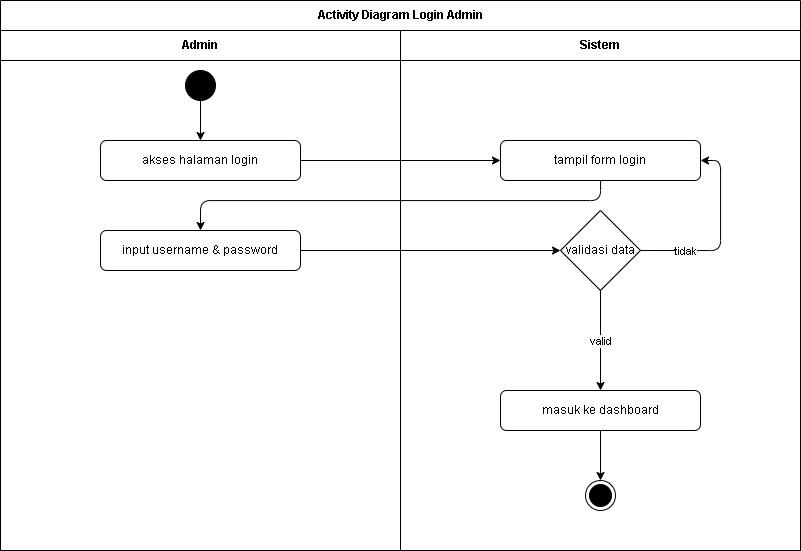

The diagram above was exported from draw.io. Its source (the exported page's mxGraphModel, read from the mxfile embedded in the PNG):
<mxGraphModel dx="827" dy="751" grid="1" gridSize="10" guides="1" tooltips="1" connect="1" arrows="1" fold="1" page="1" pageScale="1" pageWidth="827" pageHeight="1169" math="0" shadow="0">
  <root>
    <mxCell id="0" />
    <mxCell id="1" parent="0" />
    <mxCell id="pool" value="Activity Diagram Login Admin" style="swimlane;html=1;childLayout=stackLayout;horizontal=1;startSize=30;horizontalStack=1;resizeParent=1;resizeParentMax=0;resizeLast=0;collapsible=1;marginBottom=0;whiteSpace=wrap;" parent="1" vertex="1">
      <mxGeometry x="40" y="40" width="800" height="550" as="geometry" />
    </mxCell>
    <mxCell id="lane1" value="Admin" style="swimlane;html=1;startSize=30;whiteSpace=wrap;" parent="pool" vertex="1">
      <mxGeometry y="30" width="400" height="520" as="geometry" />
    </mxCell>
    <mxCell id="start" value="" style="ellipse;whiteSpace=wrap;html=1;aspect=fixed;fillColor=#000000;" parent="lane1" vertex="1">
      <mxGeometry x="185" y="40" width="30" height="30" as="geometry" />
    </mxCell>
    <mxCell id="akses_login" value="akses halaman login" style="rounded=1;whiteSpace=wrap;html=1;" parent="lane1" vertex="1">
      <mxGeometry x="100" y="110" width="200" height="40" as="geometry" />
    </mxCell>
    <mxCell id="input_auth" value="input username &amp; password" style="rounded=1;whiteSpace=wrap;html=1;" parent="lane1" vertex="1">
      <mxGeometry x="100" y="200" width="200" height="40" as="geometry" />
    </mxCell>
    <mxCell id="lane2" value="Sistem" style="swimlane;html=1;startSize=30;whiteSpace=wrap;" parent="pool" vertex="1">
      <mxGeometry x="400" y="30" width="400" height="520" as="geometry" />
    </mxCell>
    <mxCell id="tampil_form" value="tampil form login" style="rounded=1;whiteSpace=wrap;html=1;" parent="lane2" vertex="1">
      <mxGeometry x="100" y="110" width="200" height="40" as="geometry" />
    </mxCell>
    <mxCell id="4" value="" style="edgeStyle=orthogonalEdgeStyle;html=1;entryX=1;entryY=0.5;entryDx=0;entryDy=0;exitX=1;exitY=0.5;exitDx=0;exitDy=0;" edge="1" parent="lane2" source="validasi" target="tampil_form">
      <mxGeometry relative="1" as="geometry">
        <mxPoint x="360.0000000000002" y="220" as="targetPoint" />
        <Array as="points">
          <mxPoint x="320" y="220" />
          <mxPoint x="320" y="130" />
        </Array>
      </mxGeometry>
    </mxCell>
    <mxCell id="5" value="tidak" style="edgeLabel;html=1;align=center;verticalAlign=middle;resizable=0;points=[];" vertex="1" connectable="0" parent="4">
      <mxGeometry x="-0.5333" relative="1" as="geometry">
        <mxPoint as="offset" />
      </mxGeometry>
    </mxCell>
    <mxCell id="validasi" value="validasi data" style="rhombus;whiteSpace=wrap;html=1;" parent="lane2" vertex="1">
      <mxGeometry x="160" y="180" width="80" height="80" as="geometry" />
    </mxCell>
    <mxCell id="dashboard" value="masuk ke dashboard" style="rounded=1;whiteSpace=wrap;html=1;" parent="lane2" vertex="1">
      <mxGeometry x="100" y="360" width="200" height="40" as="geometry" />
    </mxCell>
    <mxCell id="end" value="" style="ellipse;html=1;shape=endState;fillColor=#000000;strokeColor=#000000;" parent="lane2" vertex="1">
      <mxGeometry x="185" y="450" width="30" height="30" as="geometry" />
    </mxCell>
    <mxCell id="2" value="" style="edgeStyle=orthogonalEdgeStyle;html=1;entryX=0.5;entryY=0;entryDx=0;entryDy=0;" edge="1" parent="pool" source="tampil_form" target="input_auth">
      <mxGeometry relative="1" as="geometry">
        <Array as="points">
          <mxPoint x="600" y="200" />
          <mxPoint x="200" y="200" />
        </Array>
      </mxGeometry>
    </mxCell>
    <mxCell id="edge_0" value="" style="edgeStyle=orthogonalEdgeStyle;rounded=0;orthogonalLoop=1;jettySize=auto;html=1;" parent="1" source="start" target="akses_login" edge="1">
      <mxGeometry relative="1" as="geometry" />
    </mxCell>
    <mxCell id="edge_1" value="" style="edgeStyle=orthogonalEdgeStyle;rounded=0;orthogonalLoop=1;jettySize=auto;html=1;" parent="1" source="akses_login" target="tampil_form" edge="1">
      <mxGeometry relative="1" as="geometry" />
    </mxCell>
    <mxCell id="edge_3" value="" style="edgeStyle=orthogonalEdgeStyle;rounded=0;orthogonalLoop=1;jettySize=auto;html=1;" parent="1" source="input_auth" target="validasi" edge="1">
      <mxGeometry relative="1" as="geometry" />
    </mxCell>
    <mxCell id="edge_4" value="valid" style="edgeStyle=orthogonalEdgeStyle;rounded=0;orthogonalLoop=1;jettySize=auto;html=1;" parent="1" source="validasi" target="dashboard" edge="1">
      <mxGeometry relative="1" as="geometry" />
    </mxCell>
    <mxCell id="edge_6" value="" style="edgeStyle=orthogonalEdgeStyle;rounded=0;orthogonalLoop=1;jettySize=auto;html=1;" parent="1" source="dashboard" target="end" edge="1">
      <mxGeometry relative="1" as="geometry" />
    </mxCell>
  </root>
</mxGraphModel>